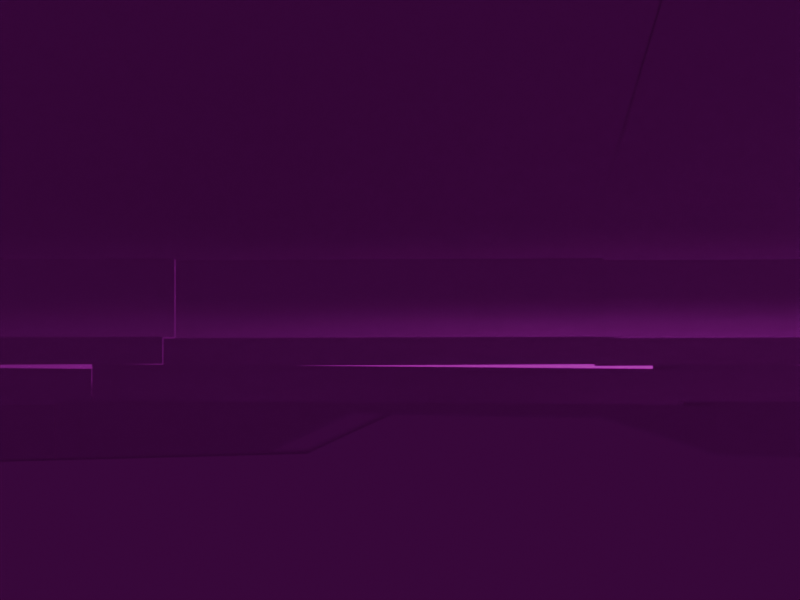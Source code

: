 # Source: stage.blend  (saved by Blender 5.0.118; exported with 4.5.12 LTS)
import bpy
from mathutils import Matrix  # noqa: F401  (used for matrix-valued properties, if any)

bpy.ops.wm.read_factory_settings(use_empty=True)
scene = bpy.context.scene
scene.name = 'Scene'

# ---- collections
col_meshes = bpy.data.collections.new('Meshes'); scene.collection.children.link(col_meshes)
col_viena_landscape = bpy.data.collections.new('Viena Landscape'); col_meshes.children.link(col_viena_landscape)
col_dutch_landscape = bpy.data.collections.new('Dutch Landscape'); col_meshes.children.link(col_dutch_landscape)
col_arrays = bpy.data.collections.new('Arrays'); scene.collection.children.link(col_arrays)

# ---- images (referenced by path relative to the original .blend; pixels are not part of the script)
import os
ASSET_DIR = os.environ.get("B2B_ASSET_DIR", "")  # directory of the original .blend (textures are referenced by path, not embedded)
HERE = os.path.dirname(os.path.abspath(__file__))  # packed textures are extracted next to this script under _unpacked/

def load_image(name, relpath, width, height, colorspace="sRGB"):
    """Load a texture the original file referenced (path relative to the .blend, or extracted next to this script)."""
    p = next((c for c in (os.path.join(HERE, relpath), os.path.join(ASSET_DIR, relpath)) if relpath and os.path.exists(c)), "")
    if p:
        img = bpy.data.images.load(p, check_existing=True)
        img.name = name
    else:  # same state as the original file: an image datablock whose file is absent (Cycles renders it pink)
        img = bpy.data.images.new(name, width, height)
        img.source = "FILE"
        img.filepath = "//" + (relpath or name)
    img.colorspace_settings.name = colorspace
    return img
img_stage_a001892_r1_22_9_png = load_image('stage_A001892-R1-22-9.png', 'stage_A001892-R1-22-9.png', 1024, 1024, 'sRGB')
img_good_png = load_image('good.png', 'good.png', 1024, 1024, 'sRGB')

# ---- materials (node trees are filled in below, after node groups)
mat_viena_landscape = bpy.data.materials.new('viena_landscape')
mat_viena_landscape.surface_render_method = 'BLENDED'
mat_viena_landscape.blend_method = 'BLEND'
mat_viena_landscape.use_transparency_overlap = False
mat_viena_landscape.show_transparent_back = False
mat_viena_landscape.use_backface_culling_lightprobe_volume = False
mat_viena_landscape.roughness = 1.0
mat_dutch_landscape = bpy.data.materials.new('dutch_landscape')

# ---- node groups
ng_geometry_nodes_001 = bpy.data.node_groups.new('Geometry Nodes.001', 'GeometryNodeTree')
_s = ng_geometry_nodes_001.interface.new_socket(name='Geometry', in_out='OUTPUT', socket_type='NodeSocketGeometry')
_s = ng_geometry_nodes_001.interface.new_socket(name='Geometry', in_out='INPUT', socket_type='NodeSocketGeometry')
_s = ng_geometry_nodes_001.interface.new_socket(name='Count', in_out='INPUT', socket_type='NodeSocketInt')
_s.default_value = 2
_s.min_value = 0
_s.description = 'The number of points to create'
_s = ng_geometry_nodes_001.interface.new_socket(name='Collection', in_out='INPUT', socket_type='NodeSocketCollection')
_s = ng_geometry_nodes_001.interface.new_socket(name='Offset', in_out='INPUT', socket_type='NodeSocketVector')
_s.subtype = 'TRANSLATION'
_s.default_value = (5.5, 0.0, 0.0)
_s.description = 'In offset mode, the distance between each socket on each axis. In end points mode, the position of the final vertex'
ng_geometry_nodes_001.is_modifier = True
_N = ng_geometry_nodes_001.nodes; _L = ng_geometry_nodes_001.links
n0 = _N.new('NodeGroupInput'); n0.name = 'Group Input'; n0.location = (-866, 90)
n1 = _N.new('NodeGroupOutput'); n1.name = 'Group Output'; n1.location = (200, 0)
n2 = _N.new('GeometryNodeInstanceOnPoints'); n2.name = 'Instance on Points'; n2.location = (-73, 143)
n3 = _N.new('GeometryNodeCollectionInfo'); n3.name = 'Collection Info'; n3.location = (-466, -25)
n4 = _N.new('GeometryNodeMeshLine'); n4.name = 'Mesh Line'; n4.location = (-584, 393)
n5 = _N.new('GeometryNodeMeshToPoints'); n5.name = 'Mesh to Points'; n5.location = (-332, 329)
_L.new(n3.outputs[0], n2.inputs[2])
_L.new(n0.outputs[2], n3.inputs[0])
_L.new(n4.outputs[0], n5.inputs[0])
_L.new(n5.outputs[0], n2.inputs[0])
_L.new(n2.outputs[0], n1.inputs[0])
_L.new(n0.outputs[1], n4.inputs[0])
_L.new(n0.outputs[3], n4.inputs[3])
n1.is_active_output = True

# ---- material node trees
mat_viena_landscape.use_nodes = True; mat_viena_landscape.node_tree.nodes.clear()
_N = mat_viena_landscape.node_tree.nodes; _L = mat_viena_landscape.node_tree.links
n0 = _N.new('ShaderNodeOutputMaterial'); n0.name = 'Material Output'; n0.location = (300, 300)
n1 = _N.new('ShaderNodeNormalMap'); n1.name = 'Normal Map'; n1.location = (-300, -300)
n1.label = 'Normal/Map'
n1.inputs[0].default_value = 0.0
n2 = _N.new('ShaderNodeBsdfDiffuse'); n2.name = 'Diffuse BSDF'; n2.location = (10, 300)
n2.inputs[1].default_value = 1.0
n3 = _N.new('ShaderNodeTexImage'); n3.name = 'Image Texture'; n3.location = (-280, 280)
n3.image = img_stage_a001892_r1_22_9_png
_L.new(n2.outputs[0], n0.inputs[0])
_L.new(n1.outputs[0], n2.inputs[2])
_L.new(n3.outputs[0], n2.inputs[0])
n0.is_active_output = True
mat_dutch_landscape.use_nodes = True; mat_dutch_landscape.node_tree.nodes.clear()
_N = mat_dutch_landscape.node_tree.nodes; _L = mat_dutch_landscape.node_tree.links
n0 = _N.new('ShaderNodeOutputMaterial'); n0.name = 'Material Output'; n0.location = (200, 100)
n1 = _N.new('ShaderNodeBsdfToon'); n1.name = 'Toon BSDF'; n1.location = (-200, 100)
n2 = _N.new('ShaderNodeTexImage'); n2.name = 'Image Texture'; n2.location = (-490, 80)
n2.image = img_good_png
_L.new(n1.outputs[0], n0.inputs[0])
_L.new(n2.outputs[0], n1.inputs[0])
n0.is_active_output = True

# ---- world
world_world = bpy.data.worlds.new('World'); scene.world = world_world
world_world.use_nodes = True; world_world.node_tree.nodes.clear()
_N = world_world.node_tree.nodes; _L = world_world.node_tree.links
n0 = _N.new('ShaderNodeOutputWorld'); n0.name = 'World Output'; n0.location = (300, 300)
n1 = _N.new('ShaderNodeBackground'); n1.name = 'Background'; n1.location = (10, 300)
n1.inputs[0].default_value = (0.05088, 0.05088, 0.05088, 1.0)
_L.new(n1.outputs[0], n0.inputs[0])
n0.is_active_output = True
world_world.color = (0.05088, 0.05088, 0.05088)
world_world.sun_shadow_jitter_overblur = 0.0

# ---- cameras
cam_camera = bpy.data.cameras.new('Camera')
cam_camera.passepartout_alpha = 1.0
cam_camera.clip_end = 100.0
cam_camera.lens = 38.6
cam_camera.ortho_scale = 7.314
cam_camera.lens_unit = 'FOV'

# ---- lights
light_light_001 = bpy.data.lights.new('Light.001', 'POINT')
light_light_001.energy = 1000.0
light_light_001.shadow_soft_size = 0.1

# ---- meshes
me_empty_001 = bpy.data.meshes.new('Empty.001')
me_empty_001.from_pydata([(-1.544, -1.689, 0.05134), (0.6769, -1.689, 0.05134), (-0.4335, -1.689, 0.05134), (1.787, -1.689, 0.05134), (-0.9887, -1.689, 0.05134), (1.232, -1.689, 0.05134), (0.1217, -1.689, 0.05134), (2.342, -1.689, 0.05134), (-2.099, -1.689, 0.05134), (1.787, -0.9788, 0.05134), (2.342, -0.8917, 0.05134), (-2.099, -0.8856, 0.05134), (-1.544, -0.8849, 0.05134), (0.1217, -1.073, 0.05134), (-0.9887, -0.8682, 0.05134), (0.6769, -1.13, 0.05134), (-0.4335, -1.002, 0.05134), (1.232, -1.198, 0.05134), (-0.2818, -1.038, 0.05134), (-1.726, -0.8904, 0.05134), (0.4509, -1.102, 0.05134), (1.677, -0.9961, 0.05134)], [], [(2, 6, 13, 18, 16), (0, 4, 14, 12), (4, 2, 16, 14), (8, 0, 12, 19, 11), (3, 7, 10, 9), (1, 5, 17, 15), (5, 3, 9, 21, 17), (6, 1, 15, 20, 13)])
me_empty_001.polygons.foreach_set('use_smooth', [True] * 8)
_uv = me_empty_001.uv_layers.new(name='UVMap')
_uv.uv.foreach_set('vector', [0.375, 0.0, 0.5, 0.0, 0.5, 0.1834, 0.4092, 0.1938, 0.375, 0.2047, 0.125, 0.0, 0.25, 0.0, 0.25, 0.2445, 0.125, 0.2396, 0.25, 0.0, 0.375, 0.0, 0.375, 0.2047, 0.25, 0.2445, 0.0, 0.0, 0.125, 0.0, 0.125, 0.2396, 0.08401, 0.2379, 0.0, 0.2393, 0.875, 0.0, 1.0, 0.0, 1.0, 0.2375, 0.875, 0.2116, 0.625, 0.0, 0.75, 0.0, 0.75, 0.1461, 0.625, 0.1666, 0.75, 0.0, 0.875, 0.0, 0.875, 0.2116, 0.8501, 0.2064, 0.75, 0.1461, 0.5, 0.0, 0.625, 0.0, 0.625, 0.1666, 0.5741, 0.1749, 0.5, 0.1834])
me_empty_001.materials.append(mat_viena_landscape)
me_empty_001.update()
me_empty_001.normals_split_custom_set([tuple(v) for v in zip(*[iter([9.789e-10, -7.533e-08, 1.0, 9.789e-10, -7.429e-08, 1.0, 1.033e-09, -7.427e-08, 1.0, 1.958e-09, -7.405e-08, 1.0, 8.317e-10, -7.553e-08, 1.0, -4.544e-10, -7.506e-08, 1.0, -2.582e-09, -7.615e-08, 1.0, -2.767e-09, -7.612e-08, 1.0, -5.446e-10, -7.507e-08, 1.0, -2.582e-09, -7.615e-08, 1.0, 9.789e-10, -7.533e-08, 1.0, 8.317e-10, -7.553e-08, 1.0, -2.767e-09, -7.612e-08, 1.0, 4.255e-09, -7.444e-08, 1.0, -4.544e-10, -7.506e-08, 1.0, -5.446e-10, -7.507e-08, 1.0, 4.255e-09, -7.444e-08, 1.0, 4.255e-09, -7.444e-08, 1.0, -3.501e-10, -7.473e-08, 1.0, -8.905e-09, -7.416e-08, 1.0, -8.905e-09, -7.416e-08, 1.0, -1.197e-09, -7.468e-08, 1.0, 0.0, -7.454e-08, 1.0, 4.103e-09, -7.493e-08, 1.0, 4.44e-09, -7.496e-08, 1.0, 0.0, -7.454e-08, 1.0, 4.103e-09, -7.493e-08, 1.0, -3.501e-10, -7.473e-08, 1.0, -1.197e-09, -7.468e-08, 1.0, 8.205e-09, -7.531e-08, 1.0, 4.44e-09, -7.496e-08, 1.0, 9.789e-10, -7.429e-08, 1.0, 0.0, -7.454e-08, 1.0, 0.0, -7.454e-08, 1.0, 0.0, -7.452e-08, 1.0, 1.033e-09, -7.427e-08, 1.0])] * 3)])
me_empty_005 = bpy.data.meshes.new('Empty.005')
me_empty_005.from_pydata([(-2.099, -2.028, -4.755), (2.342, -2.028, -4.755), (2.342, 4.241, -6.873), (-2.099, 4.241, -6.873), (0.1217, -2.028, -4.755), (2.342, 1.106, -5.814), (0.1217, 4.241, -6.873), (-2.099, 1.106, -5.814), (0.1217, 1.106, -5.814), (1.232, -2.028, -4.755), (2.342, 2.673, -6.343), (1.232, 4.241, -6.873), (-2.099, 2.673, -6.343), (-0.9887, -2.028, -4.755), (2.342, -0.4611, -5.285), (-0.9887, 4.241, -6.873), (-2.099, -0.4611, -5.285), (0.1217, 2.673, -6.343), (0.1217, -0.4611, -5.285), (-0.9887, 1.106, -5.814), (1.232, 1.106, -5.814), (1.232, -0.4611, -5.285), (-0.9887, -0.4611, -5.285), (-0.9887, 2.673, -6.343), (1.232, 2.673, -6.343), (1.787, -2.028, -4.755), (2.342, 3.457, -6.608), (1.787, 4.241, -6.873), (-2.099, 3.457, -6.608), (-0.4335, -2.028, -4.755), (2.342, 0.3225, -5.549), (-0.4335, 4.241, -6.873), (-2.099, 0.3225, -5.549), (0.1217, 3.457, -6.608), (0.1217, 0.3225, -5.549), (-1.544, 1.106, -5.814), (0.6769, 1.106, -5.814), (0.6769, -2.028, -4.755), (2.342, 1.89, -6.079), (0.6769, 4.241, -6.873), (-2.099, 1.89, -6.079), (-1.544, -2.028, -4.755), (2.342, -1.245, -5.02), (-1.544, 4.241, -6.873), (-2.099, -1.245, -5.02), (0.1217, 1.89, -6.079), (0.1217, -1.245, -5.02), (-0.4335, 1.106, -5.814), (1.787, 1.106, -5.814), (1.232, 0.3225, -5.549), (1.232, -1.245, -5.02), (0.6769, -0.4611, -5.285), (1.787, -0.4611, -5.285), (-0.9887, 0.3225, -5.549), (-0.9887, -1.245, -5.02), (-1.544, -0.4611, -5.285), (-0.4335, -0.4611, -5.285), (-0.9887, 3.457, -6.608), (-0.9887, 1.89, -6.079), (-1.544, 2.673, -6.343), (-0.4335, 2.673, -6.343), (1.232, 3.457, -6.608), (1.232, 1.89, -6.079), (0.6769, 2.673, -6.343), (1.787, 2.673, -6.343), (1.787, 1.89, -6.079), (0.6769, 1.89, -6.079), (0.6769, 3.457, -6.608), (-0.4335, 1.89, -6.079), (-1.544, 1.89, -6.079), (-1.544, 3.457, -6.608), (-0.4335, -1.245, -5.02), (-1.544, -1.245, -5.02), (-1.544, 0.3225, -5.549), (1.787, -1.245, -5.02), (0.6769, -1.245, -5.02), (0.6769, 0.3225, -5.549), (1.787, 0.3225, -5.549), (-0.4335, 0.3225, -5.549), (-0.4335, 3.457, -6.608), (1.787, 3.457, -6.608)], [], [(80, 26, 2, 27), (79, 33, 6, 31), (78, 34, 8, 47), (77, 30, 5, 48), (76, 49, 20, 36), (75, 50, 21, 51), (74, 42, 14, 52), (73, 53, 19, 35), (72, 54, 22, 55), (71, 46, 18, 56), (70, 57, 15, 43), (69, 58, 23, 59), (68, 45, 17, 60), (67, 61, 11, 39), (66, 62, 24, 63), (65, 38, 10, 64), (62, 65, 64, 24), (20, 48, 65, 62), (48, 5, 38, 65), (45, 66, 63, 17), (8, 36, 66, 45), (36, 20, 62, 66), (33, 67, 39, 6), (17, 63, 67, 33), (63, 24, 61, 67), (58, 68, 60, 23), (19, 47, 68, 58), (47, 8, 45, 68), (40, 69, 59, 12), (7, 35, 69, 40), (35, 19, 58, 69), (28, 70, 43, 3), (12, 59, 70, 28), (59, 23, 57, 70), (54, 71, 56, 22), (13, 29, 71, 54), (29, 4, 46, 71), (44, 72, 55, 16), (0, 41, 72, 44), (41, 13, 54, 72), (32, 73, 35, 7), (16, 55, 73, 32), (55, 22, 53, 73), (50, 74, 52, 21), (9, 25, 74, 50), (25, 1, 42, 74), (46, 75, 51, 18), (4, 37, 75, 46), (37, 9, 50, 75), (34, 76, 36, 8), (18, 51, 76, 34), (51, 21, 49, 76), (49, 77, 48, 20), (21, 52, 77, 49), (52, 14, 30, 77), (53, 78, 47, 19), (22, 56, 78, 53), (56, 18, 34, 78), (57, 79, 31, 15), (23, 60, 79, 57), (60, 17, 33, 79), (61, 80, 27, 11), (24, 64, 80, 61), (64, 10, 26, 80)])
me_empty_005.polygons.foreach_set('use_smooth', [True] * 64)
_uv = me_empty_005.uv_layers.new(name='UVMap')
_uv.uv.foreach_set('vector', [0.6547, 0.9166, 0.7058, 0.9166, 0.7011, 1.0, 0.6512, 1.0, 0.4506, 0.9166, 0.5016, 0.9166, 0.5017, 1.0, 0.4518, 1.0, 0.4452, 0.5398, 0.5015, 0.5398, 0.5015, 0.6412, 0.4466, 0.6412, 0.6705, 0.5398, 0.7268, 0.5398, 0.7212, 0.6412, 0.6663, 0.6412, 0.5578, 0.5398, 0.6142, 0.5398, 0.6114, 0.6412, 0.5564, 0.6412, 0.5609, 0.3205, 0.6203, 0.3205, 0.6171, 0.4331, 0.5593, 0.4331, 0.6797, 0.3205, 0.7391, 0.3205, 0.7328, 0.4331, 0.675, 0.4331, 0.3325, 0.5398, 0.3889, 0.5398, 0.3917, 0.6412, 0.3368, 0.6412, 0.3232, 0.3205, 0.3826, 0.3205, 0.3858, 0.4331, 0.328, 0.4331, 0.442, 0.3205, 0.5014, 0.3205, 0.5015, 0.4331, 0.4436, 0.4331, 0.3485, 0.9166, 0.3996, 0.9166, 0.4019, 1.0, 0.3521, 1.0, 0.3409, 0.7375, 0.3945, 0.7375, 0.3971, 0.8292, 0.3448, 0.8292, 0.448, 0.7375, 0.5016, 0.7375, 0.5016, 0.8292, 0.4493, 0.8292, 0.5527, 0.9166, 0.6037, 0.9166, 0.6014, 1.0, 0.5515, 1.0, 0.5551, 0.7375, 0.6087, 0.7375, 0.6061, 0.8292, 0.5539, 0.8292, 0.6622, 0.7375, 0.7158, 0.7375, 0.7106, 0.8292, 0.6584, 0.8292, 0.6087, 0.7375, 0.6622, 0.7375, 0.6584, 0.8292, 0.6061, 0.8292, 0.6114, 0.6412, 0.6663, 0.6412, 0.6622, 0.7375, 0.6087, 0.7375, 0.6663, 0.6412, 0.7212, 0.6412, 0.7158, 0.7375, 0.6622, 0.7375, 0.5016, 0.7375, 0.5551, 0.7375, 0.5539, 0.8292, 0.5016, 0.8292, 0.5015, 0.6412, 0.5564, 0.6412, 0.5551, 0.7375, 0.5016, 0.7375, 0.5564, 0.6412, 0.6114, 0.6412, 0.6087, 0.7375, 0.5551, 0.7375, 0.5016, 0.9166, 0.5527, 0.9166, 0.5515, 1.0, 0.5017, 1.0, 0.5016, 0.8292, 0.5539, 0.8292, 0.5527, 0.9166, 0.5016, 0.9166, 0.5539, 0.8292, 0.6061, 0.8292, 0.6037, 0.9166, 0.5527, 0.9166, 0.3945, 0.7375, 0.448, 0.7375, 0.4493, 0.8292, 0.3971, 0.8292, 0.3917, 0.6412, 0.4466, 0.6412, 0.448, 0.7375, 0.3945, 0.7375, 0.4466, 0.6412, 0.5015, 0.6412, 0.5016, 0.7375, 0.448, 0.7375, 0.2874, 0.7375, 0.3409, 0.7375, 0.3448, 0.8292, 0.2926, 0.8292, 0.2819, 0.6412, 0.3368, 0.6412, 0.3409, 0.7375, 0.2874, 0.7375, 0.3368, 0.6412, 0.3917, 0.6412, 0.3945, 0.7375, 0.3409, 0.7375, 0.2975, 0.9166, 0.3485, 0.9166, 0.3521, 1.0, 0.3022, 1.0, 0.2926, 0.8292, 0.3448, 0.8292, 0.3485, 0.9166, 0.2975, 0.9166, 0.3448, 0.8292, 0.3971, 0.8292, 0.3996, 0.9166, 0.3485, 0.9166, 0.3826, 0.3205, 0.442, 0.3205, 0.4436, 0.4331, 0.3858, 0.4331, 0.3792, 0.2015, 0.4403, 0.2015, 0.442, 0.3205, 0.3826, 0.3205, 0.4403, 0.2015, 0.5014, 0.2015, 0.5014, 0.3205, 0.442, 0.3205, 0.2638, 0.3205, 0.3232, 0.3205, 0.328, 0.4331, 0.2702, 0.4331, 0.2571, 0.2015, 0.3181, 0.2015, 0.3232, 0.3205, 0.2638, 0.3205, 0.3181, 0.2015, 0.3792, 0.2015, 0.3826, 0.3205, 0.3232, 0.3205, 0.2762, 0.5398, 0.3325, 0.5398, 0.3368, 0.6412, 0.2819, 0.6412, 0.2702, 0.4331, 0.328, 0.4331, 0.3325, 0.5398, 0.2762, 0.5398, 0.328, 0.4331, 0.3858, 0.4331, 0.3889, 0.5398, 0.3325, 0.5398, 0.6203, 0.3205, 0.6797, 0.3205, 0.675, 0.4331, 0.6171, 0.4331, 0.6236, 0.2015, 0.6847, 0.2015, 0.6797, 0.3205, 0.6203, 0.3205, 0.6847, 0.2015, 0.7458, 0.2015, 0.7391, 0.3205, 0.6797, 0.3205, 0.5014, 0.3205, 0.5609, 0.3205, 0.5593, 0.4331, 0.5015, 0.4331, 0.5014, 0.2015, 0.5625, 0.2015, 0.5609, 0.3205, 0.5014, 0.3205, 0.5625, 0.2015, 0.6236, 0.2015, 0.6203, 0.3205, 0.5609, 0.3205, 0.5015, 0.5398, 0.5578, 0.5398, 0.5564, 0.6412, 0.5015, 0.6412, 0.5015, 0.4331, 0.5593, 0.4331, 0.5578, 0.5398, 0.5015, 0.5398, 0.5593, 0.4331, 0.6171, 0.4331, 0.6142, 0.5398, 0.5578, 0.5398, 0.6142, 0.5398, 0.6705, 0.5398, 0.6663, 0.6412, 0.6114, 0.6412, 0.6171, 0.4331, 0.675, 0.4331, 0.6705, 0.5398, 0.6142, 0.5398, 0.675, 0.4331, 0.7328, 0.4331, 0.7268, 0.5398, 0.6705, 0.5398, 0.3889, 0.5398, 0.4452, 0.5398, 0.4466, 0.6412, 0.3917, 0.6412, 0.3858, 0.4331, 0.4436, 0.4331, 0.4452, 0.5398, 0.3889, 0.5398, 0.4436, 0.4331, 0.5015, 0.4331, 0.5015, 0.5398, 0.4452, 0.5398, 0.3996, 0.9166, 0.4506, 0.9166, 0.4518, 1.0, 0.4019, 1.0, 0.3971, 0.8292, 0.4493, 0.8292, 0.4506, 0.9166, 0.3996, 0.9166, 0.4493, 0.8292, 0.5016, 0.8292, 0.5016, 0.9166, 0.4506, 0.9166, 0.6037, 0.9166, 0.6547, 0.9166, 0.6512, 1.0, 0.6014, 1.0, 0.6061, 0.8292, 0.6584, 0.8292, 0.6547, 0.9166, 0.6037, 0.9166, 0.6584, 0.8292, 0.7106, 0.8292, 0.7058, 0.9166, 0.6547, 0.9166])
me_empty_005.materials.append(mat_viena_landscape)
me_empty_005.update()
me_empty_005.normals_split_custom_set([tuple(v) for v in zip(*[iter([0.0, 0.32, 0.9474, 0.0, 0.32, 0.9474, 0.0, 0.32, 0.9474, 0.0, 0.32, 0.9474, 0.0, 0.32, 0.9474, 0.0, 0.32, 0.9474, 0.0, 0.32, 0.9474, 0.0, 0.32, 0.9474, 0.0, 0.32, 0.9474, 0.0, 0.32, 0.9474, 0.0, 0.32, 0.9474, 0.0, 0.32, 0.9474, 0.0, 0.32, 0.9474, 0.0, 0.32, 0.9474, 0.0, 0.32, 0.9474, 0.0, 0.32, 0.9474, 0.0, 0.32, 0.9474, 0.0, 0.32, 0.9474, 0.0, 0.32, 0.9474, 0.0, 0.32, 0.9474, 0.0, 0.32, 0.9474, 0.0, 0.32, 0.9474, 0.0, 0.32, 0.9474, 0.0, 0.32, 0.9474, 0.0, 0.32, 0.9474, 0.0, 0.32, 0.9474, 0.0, 0.32, 0.9474, 0.0, 0.32, 0.9474, 0.0, 0.32, 0.9474, 0.0, 0.32, 0.9474, 0.0, 0.32, 0.9474, 0.0, 0.32, 0.9474, 0.0, 0.32, 0.9474, 0.0, 0.32, 0.9474, 0.0, 0.32, 0.9474, 0.0, 0.32, 0.9474, 0.0, 0.32, 0.9474, 0.0, 0.32, 0.9474, 0.0, 0.32, 0.9474, 0.0, 0.32, 0.9474, 0.0, 0.32, 0.9474, 0.0, 0.32, 0.9474, 0.0, 0.32, 0.9474, 0.0, 0.32, 0.9474, 0.0, 0.32, 0.9474, 0.0, 0.32, 0.9474, 0.0, 0.32, 0.9474, 0.0, 0.32, 0.9474, 0.0, 0.32, 0.9474, 0.0, 0.32, 0.9474, 0.0, 0.32, 0.9474, 0.0, 0.32, 0.9474, 0.0, 0.32, 0.9474, 0.0, 0.32, 0.9474, 0.0, 0.32, 0.9474, 0.0, 0.32, 0.9474, 0.0, 0.32, 0.9474, 0.0, 0.32, 0.9474, 0.0, 0.32, 0.9474, 0.0, 0.32, 0.9474, 0.0, 0.32, 0.9474, 0.0, 0.32, 0.9474, 0.0, 0.32, 0.9474, 0.0, 0.32, 0.9474, 0.0, 0.32, 0.9474, 0.0, 0.32, 0.9474, 0.0, 0.32, 0.9474, 0.0, 0.32, 0.9474, 0.0, 0.32, 0.9474, 0.0, 0.32, 0.9474, 0.0, 0.32, 0.9474, 0.0, 0.32, 0.9474, 0.0, 0.32, 0.9474, 0.0, 0.32, 0.9474, 0.0, 0.32, 0.9474, 0.0, 0.32, 0.9474, 0.0, 0.32, 0.9474, 0.0, 0.32, 0.9474, 0.0, 0.32, 0.9474, 0.0, 0.32, 0.9474, 0.0, 0.32, 0.9474, 0.0, 0.32, 0.9474, 0.0, 0.32, 0.9474, 0.0, 0.32, 0.9474, 0.0, 0.32, 0.9474, 0.0, 0.32, 0.9474, 0.0, 0.32, 0.9474, 0.0, 0.32, 0.9474, 0.0, 0.32, 0.9474, 0.0, 0.32, 0.9474, 0.0, 0.32, 0.9474, 0.0, 0.32, 0.9474, 0.0, 0.32, 0.9474, 0.0, 0.32, 0.9474, 0.0, 0.32, 0.9474, 0.0, 0.32, 0.9474, 0.0, 0.32, 0.9474, 0.0, 0.32, 0.9474, 0.0, 0.32, 0.9474, 0.0, 0.32, 0.9474, 0.0, 0.32, 0.9474, 0.0, 0.32, 0.9474, 0.0, 0.32, 0.9474, 0.0, 0.32, 0.9474, 0.0, 0.32, 0.9474, 0.0, 0.32, 0.9474, 0.0, 0.32, 0.9474, 0.0, 0.32, 0.9474, 0.0, 0.32, 0.9474, 0.0, 0.32, 0.9474, 0.0, 0.32, 0.9474, 0.0, 0.32, 0.9474, 0.0, 0.32, 0.9474, 0.0, 0.32, 0.9474, 0.0, 0.32, 0.9474, 0.0, 0.32, 0.9474, 0.0, 0.32, 0.9474, 0.0, 0.32, 0.9474, 0.0, 0.32, 0.9474, 0.0, 0.32, 0.9474, 0.0, 0.32, 0.9474, 0.0, 0.32, 0.9474, 0.0, 0.32, 0.9474, 0.0, 0.32, 0.9474, 0.0, 0.32, 0.9474, 0.0, 0.32, 0.9474, 0.0, 0.32, 0.9474, 0.0, 0.32, 0.9474, 0.0, 0.32, 0.9474, 0.0, 0.32, 0.9474, 0.0, 0.32, 0.9474, 0.0, 0.32, 0.9474, 0.0, 0.32, 0.9474, 0.0, 0.32, 0.9474, 0.0, 0.32, 0.9474, 0.0, 0.32, 0.9474, 0.0, 0.32, 0.9474, 0.0, 0.32, 0.9474, 0.0, 0.32, 0.9474, 0.0, 0.32, 0.9474, 0.0, 0.32, 0.9474, 0.0, 0.32, 0.9474, 0.0, 0.32, 0.9474, 0.0, 0.32, 0.9474, 0.0, 0.32, 0.9474, 0.0, 0.32, 0.9474, 0.0, 0.32, 0.9474, 0.0, 0.32, 0.9474, 0.0, 0.32, 0.9474, 0.0, 0.32, 0.9474, 0.0, 0.32, 0.9474, 0.0, 0.32, 0.9474, 0.0, 0.32, 0.9474, 0.0, 0.32, 0.9474, 0.0, 0.32, 0.9474, 0.0, 0.32, 0.9474, 0.0, 0.32, 0.9474, 0.0, 0.32, 0.9474, 0.0, 0.32, 0.9474, 0.0, 0.32, 0.9474, 0.0, 0.32, 0.9474, 0.0, 0.32, 0.9474, 0.0, 0.32, 0.9474, 0.0, 0.32, 0.9474, 0.0, 0.32, 0.9474, 0.0, 0.32, 0.9474, 0.0, 0.32, 0.9474, 0.0, 0.32, 0.9474, 0.0, 0.32, 0.9474, 0.0, 0.32, 0.9474, 0.0, 0.32, 0.9474, 0.0, 0.32, 0.9474, 0.0, 0.32, 0.9474, 0.0, 0.32, 0.9474, 0.0, 0.32, 0.9474, 0.0, 0.32, 0.9474, 0.0, 0.32, 0.9474, 0.0, 0.32, 0.9474, 0.0, 0.32, 0.9474, 0.0, 0.32, 0.9474, 0.0, 0.32, 0.9474, 0.0, 0.32, 0.9474, 0.0, 0.32, 0.9474, 0.0, 0.32, 0.9474, 0.0, 0.32, 0.9474, 0.0, 0.32, 0.9474, 0.0, 0.32, 0.9474, 0.0, 0.32, 0.9474, 0.0, 0.32, 0.9474, 0.0, 0.32, 0.9474, 0.0, 0.32, 0.9474, 0.0, 0.32, 0.9474, 0.0, 0.32, 0.9474, 0.0, 0.32, 0.9474, 0.0, 0.32, 0.9474, 0.0, 0.32, 0.9474, 0.0, 0.32, 0.9474, 0.0, 0.32, 0.9474, 0.0, 0.32, 0.9474, 0.0, 0.32, 0.9474, 0.0, 0.32, 0.9474, 0.0, 0.32, 0.9474, 0.0, 0.32, 0.9474, 0.0, 0.32, 0.9474, 0.0, 0.32, 0.9474, 0.0, 0.32, 0.9474, 0.0, 0.32, 0.9474, 0.0, 0.32, 0.9474, 0.0, 0.32, 0.9474, 0.0, 0.32, 0.9474, 0.0, 0.32, 0.9474, 0.0, 0.32, 0.9474, 0.0, 0.32, 0.9474, 0.0, 0.32, 0.9474, 0.0, 0.32, 0.9474, 0.0, 0.32, 0.9474, 0.0, 0.32, 0.9474, 0.0, 0.32, 0.9474, 0.0, 0.32, 0.9474, 0.0, 0.32, 0.9474, 0.0, 0.32, 0.9474, 0.0, 0.32, 0.9474, 0.0, 0.32, 0.9474, 0.0, 0.32, 0.9474, 0.0, 0.32, 0.9474, 0.0, 0.32, 0.9474, 0.0, 0.32, 0.9474, 0.0, 0.32, 0.9474, 0.0, 0.32, 0.9474, 0.0, 0.32, 0.9474, 0.0, 0.32, 0.9474, 0.0, 0.32, 0.9474, 0.0, 0.32, 0.9474, 0.0, 0.32, 0.9474, 0.0, 0.32, 0.9474, 0.0, 0.32, 0.9474, 0.0, 0.32, 0.9474, 0.0, 0.32, 0.9474, 0.0, 0.32, 0.9474, 0.0, 0.32, 0.9474, 0.0, 0.32, 0.9474, 0.0, 0.32, 0.9474, 0.0, 0.32, 0.9474, 0.0, 0.32, 0.9474, 0.0, 0.32, 0.9474, 0.0, 0.32, 0.9474, 0.0, 0.32, 0.9474, 0.0, 0.32, 0.9474, 0.0, 0.32, 0.9474, 0.0, 0.32, 0.9474, 0.0, 0.32, 0.9474, 0.0, 0.32, 0.9474, 0.0, 0.32, 0.9474, 0.0, 0.32, 0.9474, 0.0, 0.32, 0.9474, 0.0, 0.32, 0.9474])] * 3)])
me_empty_006 = bpy.data.meshes.new('Empty.006')
me_empty_006.from_pydata([(-2.099, -0.9141, -3.657), (2.342, -0.9141, -3.657), (0.1217, -0.9141, -3.657), (-2.099, -1.484, -2.643), (2.342, -1.484, -2.643), (0.1217, -1.484, -2.643), (1.232, -0.9141, -3.657), (-2.099, -1.199, -3.15), (-0.9887, -0.9141, -3.657), (2.342, -1.199, -3.15), (0.1217, -1.199, -3.15), (-0.9887, -1.484, -2.643), (1.232, -1.484, -2.643), (-0.9887, -1.199, -3.15), (1.232, -1.199, -3.15), (1.787, -0.9141, -3.657), (-2.099, -1.057, -3.403), (-0.4335, -0.9141, -3.657), (2.342, -1.342, -2.896), (0.1217, -1.057, -3.403), (-1.544, -1.484, -2.643), (0.6769, -1.484, -2.643), (0.6769, -0.9141, -3.657), (-2.099, -1.342, -2.896), (-1.544, -0.9141, -3.657), (2.342, -1.057, -3.403), (0.1217, -1.342, -2.896), (-0.4335, -1.484, -2.643), (1.787, -1.484, -2.643), (-0.9887, -1.057, -3.403), (-0.9887, -1.342, -2.896), (-1.544, -1.199, -3.15), (-0.4335, -1.199, -3.15), (1.232, -1.057, -3.403), (1.232, -1.342, -2.896), (0.6769, -1.199, -3.15), (1.787, -1.199, -3.15), (1.787, -1.342, -2.896), (0.6769, -1.342, -2.896), (0.6769, -1.057, -3.403), (-0.4335, -1.342, -2.896), (-1.544, -1.342, -2.896), (-1.544, -1.057, -3.403), (-0.4335, -1.057, -3.403), (1.787, -1.057, -3.403)], [], [(44, 25, 1, 15), (43, 19, 2, 17), (42, 29, 8, 24), (41, 30, 13, 31), (40, 26, 10, 32), (39, 33, 6, 22), (38, 34, 14, 35), (37, 18, 9, 36), (34, 37, 36, 14), (12, 28, 37, 34), (28, 4, 18, 37), (26, 38, 35, 10), (5, 21, 38, 26), (21, 12, 34, 38), (19, 39, 22, 2), (10, 35, 39, 19), (35, 14, 33, 39), (30, 40, 32, 13), (11, 27, 40, 30), (27, 5, 26, 40), (23, 41, 31, 7), (3, 20, 41, 23), (20, 11, 30, 41), (16, 42, 24, 0), (7, 31, 42, 16), (31, 13, 29, 42), (29, 43, 17, 8), (13, 32, 43, 29), (32, 10, 19, 43), (33, 44, 15, 6), (14, 36, 44, 33), (36, 9, 25, 44)])
me_empty_006.polygons.foreach_set('use_smooth', [True] * 32)
_uv = me_empty_006.uv_layers.new(name='UVMap')
_uv.uv.foreach_set('vector', [0.697, 0.3238, 0.7622, 0.3238, 0.7459, 0.3463, 0.6848, 0.3463, 0.4361, 0.3238, 0.5013, 0.3238, 0.5014, 0.3463, 0.4403, 0.3463, 0.3056, 0.3238, 0.3709, 0.3238, 0.3792, 0.3463, 0.318, 0.3463, 0.275, 0.268, 0.3504, 0.268, 0.3613, 0.2979, 0.2914, 0.2979, 0.4257, 0.268, 0.5011, 0.268, 0.5012, 0.2979, 0.4313, 0.2979, 0.5665, 0.3238, 0.6318, 0.3238, 0.6237, 0.3463, 0.5625, 0.3463, 0.5765, 0.268, 0.6518, 0.268, 0.6411, 0.2979, 0.5711, 0.2979, 0.7272, 0.268, 0.8025, 0.268, 0.7809, 0.2979, 0.711, 0.2979, 0.6518, 0.268, 0.7272, 0.268, 0.711, 0.2979, 0.6411, 0.2979, 0.6644, 0.2332, 0.7461, 0.2332, 0.7272, 0.268, 0.6518, 0.268, 0.7461, 0.2332, 0.8278, 0.2332, 0.8025, 0.268, 0.7272, 0.268, 0.5011, 0.268, 0.5765, 0.268, 0.5711, 0.2979, 0.5012, 0.2979, 0.501, 0.2332, 0.5827, 0.2332, 0.5765, 0.268, 0.5011, 0.268, 0.5827, 0.2332, 0.6644, 0.2332, 0.6518, 0.268, 0.5765, 0.268, 0.5013, 0.3238, 0.5665, 0.3238, 0.5625, 0.3463, 0.5014, 0.3463, 0.5012, 0.2979, 0.5711, 0.2979, 0.5665, 0.3238, 0.5013, 0.3238, 0.5711, 0.2979, 0.6411, 0.2979, 0.6318, 0.3238, 0.5665, 0.3238, 0.3504, 0.268, 0.4257, 0.268, 0.4313, 0.2979, 0.3613, 0.2979, 0.3375, 0.2332, 0.4192, 0.2332, 0.4257, 0.268, 0.3504, 0.268, 0.4192, 0.2332, 0.501, 0.2332, 0.5011, 0.268, 0.4257, 0.268, 0.1996, 0.268, 0.275, 0.268, 0.2914, 0.2979, 0.2215, 0.2979, 0.1741, 0.2332, 0.2558, 0.2332, 0.275, 0.268, 0.1996, 0.268, 0.2558, 0.2332, 0.3375, 0.2332, 0.3504, 0.268, 0.275, 0.268, 0.2404, 0.3238, 0.3056, 0.3238, 0.318, 0.3463, 0.2569, 0.3463, 0.2215, 0.2979, 0.2914, 0.2979, 0.3056, 0.3238, 0.2404, 0.3238, 0.2914, 0.2979, 0.3613, 0.2979, 0.3709, 0.3238, 0.3056, 0.3238, 0.3709, 0.3238, 0.4361, 0.3238, 0.4403, 0.3463, 0.3792, 0.3463, 0.3613, 0.2979, 0.4313, 0.2979, 0.4361, 0.3238, 0.3709, 0.3238, 0.4313, 0.2979, 0.5012, 0.2979, 0.5013, 0.3238, 0.4361, 0.3238, 0.6318, 0.3238, 0.697, 0.3238, 0.6848, 0.3463, 0.6237, 0.3463, 0.6411, 0.2979, 0.711, 0.2979, 0.697, 0.3238, 0.6318, 0.3238, 0.711, 0.2979, 0.7809, 0.2979, 0.7622, 0.3238, 0.697, 0.3238])
me_empty_006.materials.append(mat_viena_landscape)
me_empty_006.update()
me_empty_006.normals_split_custom_set([tuple(v) for v in zip(*[iter([0.0, 0.8717, 0.49, 0.0, 0.8717, 0.49, 0.0, 0.8717, 0.49, 0.0, 0.8717, 0.49, 0.0, 0.8717, 0.49, 0.0, 0.8717, 0.49, 0.0, 0.8717, 0.49, 0.0, 0.8717, 0.49, 0.0, 0.8717, 0.49, 0.0, 0.8717, 0.49, 0.0, 0.8717, 0.49, 0.0, 0.8717, 0.49, 0.0, 0.8717, 0.49, 0.0, 0.8717, 0.49, 0.0, 0.8717, 0.49, 0.0, 0.8717, 0.49, 0.0, 0.8717, 0.49, 0.0, 0.8717, 0.49, 0.0, 0.8717, 0.49, 0.0, 0.8717, 0.49, 0.0, 0.8717, 0.49, 0.0, 0.8717, 0.49, 0.0, 0.8717, 0.49, 0.0, 0.8717, 0.49, 0.0, 0.8717, 0.49, 0.0, 0.8717, 0.49, 0.0, 0.8717, 0.49, 0.0, 0.8717, 0.49, 0.0, 0.8717, 0.49, 0.0, 0.8717, 0.49, 0.0, 0.8717, 0.49, 0.0, 0.8717, 0.49, 0.0, 0.8717, 0.49, 0.0, 0.8717, 0.49, 0.0, 0.8717, 0.49, 0.0, 0.8717, 0.49, 0.0, 0.8717, 0.49, 0.0, 0.8717, 0.49, 0.0, 0.8717, 0.49, 0.0, 0.8717, 0.49, 0.0, 0.8717, 0.49, 0.0, 0.8717, 0.49, 0.0, 0.8717, 0.49, 0.0, 0.8717, 0.49, 0.0, 0.8717, 0.49, 0.0, 0.8717, 0.49, 0.0, 0.8717, 0.49, 0.0, 0.8717, 0.49, 0.0, 0.8717, 0.49, 0.0, 0.8717, 0.49, 0.0, 0.8717, 0.49, 0.0, 0.8717, 0.49, 0.0, 0.8717, 0.49, 0.0, 0.8717, 0.49, 0.0, 0.8717, 0.49, 0.0, 0.8717, 0.49, 0.0, 0.8717, 0.49, 0.0, 0.8717, 0.49, 0.0, 0.8717, 0.49, 0.0, 0.8717, 0.49, 0.0, 0.8717, 0.49, 0.0, 0.8717, 0.49, 0.0, 0.8717, 0.49, 0.0, 0.8717, 0.49, 0.0, 0.8717, 0.49, 0.0, 0.8717, 0.49, 0.0, 0.8717, 0.49, 0.0, 0.8717, 0.49, 0.0, 0.8717, 0.49, 0.0, 0.8717, 0.49, 0.0, 0.8717, 0.49, 0.0, 0.8717, 0.49, 0.0, 0.8717, 0.49, 0.0, 0.8717, 0.49, 0.0, 0.8717, 0.49, 0.0, 0.8717, 0.49, 0.0, 0.8717, 0.49, 0.0, 0.8717, 0.49, 0.0, 0.8717, 0.49, 0.0, 0.8717, 0.49, 0.0, 0.8717, 0.49, 0.0, 0.8717, 0.49, 0.0, 0.8717, 0.49, 0.0, 0.8717, 0.49, 0.0, 0.8717, 0.49, 0.0, 0.8717, 0.49, 0.0, 0.8717, 0.49, 0.0, 0.8717, 0.49, 0.0, 0.8717, 0.49, 0.0, 0.8717, 0.49, 0.0, 0.8717, 0.49, 0.0, 0.8717, 0.49, 0.0, 0.8717, 0.49, 0.0, 0.8717, 0.49, 0.0, 0.8717, 0.49, 0.0, 0.8717, 0.49, 0.0, 0.8717, 0.49, 0.0, 0.8717, 0.49, 0.0, 0.8717, 0.49, 0.0, 0.8717, 0.49, 0.0, 0.8717, 0.49, 0.0, 0.8717, 0.49, 0.0, 0.8717, 0.49, 0.0, 0.8717, 0.49, 0.0, 0.8717, 0.49, 0.0, 0.8717, 0.49, 0.0, 0.8717, 0.49, 0.0, 0.8717, 0.49, 0.0, 0.8717, 0.49, 0.0, 0.8717, 0.49, 0.0, 0.8717, 0.49, 0.0, 0.8717, 0.49, 0.0, 0.8717, 0.49, 0.0, 0.8717, 0.49, 0.0, 0.8717, 0.49, 0.0, 0.8717, 0.49, 0.0, 0.8717, 0.49, 0.0, 0.8717, 0.49, 0.0, 0.8717, 0.49, 0.0, 0.8717, 0.49, 0.0, 0.8717, 0.49, 0.0, 0.8717, 0.49, 0.0, 0.8717, 0.49, 0.0, 0.8717, 0.49, 0.0, 0.8717, 0.49, 0.0, 0.8717, 0.49, 0.0, 0.8717, 0.49, 0.0, 0.8717, 0.49])] * 3)])
me_empty_007 = bpy.data.meshes.new('Empty.007')
me_empty_007.from_pydata([(-2.099, -1.491, -0.006016), (2.342, -1.491, -0.006016), (0.1217, -1.491, -0.006016), (-2.099, -1.381, -2.393), (2.342, -1.381, -2.393), (0.1217, -1.381, -2.393), (1.232, -1.491, -0.006016), (2.342, -1.436, -1.2), (-0.9887, -1.491, -0.006016), (-2.099, -1.436, -1.2), (0.1217, -1.436, -1.2), (-0.9887, -1.381, -2.393), (1.232, -1.381, -2.393), (1.232, -1.436, -1.2), (-0.9887, -1.436, -1.2), (1.787, -1.491, -0.006016), (2.342, -1.464, -0.6028), (-0.4335, -1.491, -0.006016), (-2.099, -1.408, -1.796), (0.1217, -1.408, -1.796), (-1.544, -1.381, -2.393), (0.6769, -1.381, -2.393), (0.6769, -1.491, -0.006016), (2.342, -1.408, -1.796), (-1.544, -1.491, -0.006016), (-2.099, -1.464, -0.6028), (0.1217, -1.464, -0.6028), (-0.4335, -1.381, -2.393), (1.787, -1.381, -2.393), (1.232, -1.408, -1.796), (1.232, -1.464, -0.6028), (0.6769, -1.436, -1.2), (1.787, -1.436, -1.2), (-0.9887, -1.408, -1.796), (-0.9887, -1.464, -0.6028), (-1.544, -1.436, -1.2), (-0.4335, -1.436, -1.2), (-0.4335, -1.464, -0.6028), (-1.544, -1.464, -0.6028), (-1.544, -1.408, -1.796), (1.787, -1.464, -0.6028), (0.6769, -1.464, -0.6028), (0.6769, -1.408, -1.796), (1.787, -1.408, -1.796), (-0.4335, -1.408, -1.796)], [], [(44, 19, 5, 27), (43, 23, 4, 28), (42, 29, 12, 21), (41, 30, 13, 31), (40, 16, 7, 32), (39, 33, 11, 20), (38, 34, 14, 35), (37, 26, 10, 36), (34, 37, 36, 14), (8, 17, 37, 34), (17, 2, 26, 37), (25, 38, 35, 9), (0, 24, 38, 25), (24, 8, 34, 38), (18, 39, 20, 3), (9, 35, 39, 18), (35, 14, 33, 39), (30, 40, 32, 13), (6, 15, 40, 30), (15, 1, 16, 40), (26, 41, 31, 10), (2, 22, 41, 26), (22, 6, 30, 41), (19, 42, 21, 5), (10, 31, 42, 19), (31, 13, 29, 42), (29, 43, 28, 12), (13, 32, 43, 29), (32, 7, 23, 43), (33, 44, 27, 11), (14, 36, 44, 33), (36, 10, 19, 44)])
me_empty_007.polygons.foreach_set('use_smooth', [True] * 32)
_uv = me_empty_007.uv_layers.new(name='UVMap')
_uv.uv.foreach_set('vector', [0.4116, 0.1919, 0.5008, 0.1919, 0.501, 0.2332, 0.4192, 0.2332, 0.7684, 0.1919, 0.8577, 0.1919, 0.8278, 0.2332, 0.7461, 0.2332, 0.59, 0.1919, 0.6792, 0.1919, 0.6644, 0.2332, 0.5827, 0.2332, 0.6097, 0.08133, 0.719, 0.08133, 0.6971, 0.1422, 0.5988, 0.1422, 0.8283, 0.08133, 0.9376, 0.08133, 0.8936, 0.1422, 0.7953, 0.1422, 0.2331, 0.1919, 0.3224, 0.1919, 0.3375, 0.2332, 0.2558, 0.2332, 0.1724, 0.08133, 0.2817, 0.08133, 0.3041, 0.1422, 0.2058, 0.1422, 0.391, 0.08133, 0.5003, 0.08133, 0.5006, 0.1422, 0.4023, 0.1422, 0.2817, 0.08133, 0.391, 0.08133, 0.4023, 0.1422, 0.3041, 0.1422, 0.2537, 0.00503, 0.3769, 0.00503, 0.391, 0.08133, 0.2817, 0.08133, 0.3769, 0.00503, 0.5, 0.00503, 0.5003, 0.08133, 0.391, 0.08133, 0.06309, 0.08133, 0.1724, 0.08133, 0.2058, 0.1422, 0.1076, 0.1422, 0.007291, 0.00503, 0.1305, 0.00503, 0.1724, 0.08133, 0.06309, 0.08133, 0.1305, 0.00503, 0.2537, 0.00503, 0.2817, 0.08133, 0.1724, 0.08133, 0.1439, 0.1919, 0.2331, 0.1919, 0.2558, 0.2332, 0.1741, 0.2332, 0.1076, 0.1422, 0.2058, 0.1422, 0.2331, 0.1919, 0.1439, 0.1919, 0.2058, 0.1422, 0.3041, 0.1422, 0.3224, 0.1919, 0.2331, 0.1919, 0.719, 0.08133, 0.8283, 0.08133, 0.7953, 0.1422, 0.6971, 0.1422, 0.7464, 0.00503, 0.8696, 0.00503, 0.8283, 0.08133, 0.719, 0.08133, 0.8696, 0.00503, 0.9928, 0.00503, 0.9376, 0.08133, 0.8283, 0.08133, 0.5003, 0.08133, 0.6097, 0.08133, 0.5988, 0.1422, 0.5006, 0.1422, 0.5, 0.00503, 0.6232, 0.00503, 0.6097, 0.08133, 0.5003, 0.08133, 0.6232, 0.00503, 0.7464, 0.00503, 0.719, 0.08133, 0.6097, 0.08133, 0.5008, 0.1919, 0.59, 0.1919, 0.5827, 0.2332, 0.501, 0.2332, 0.5006, 0.1422, 0.5988, 0.1422, 0.59, 0.1919, 0.5008, 0.1919, 0.5988, 0.1422, 0.6971, 0.1422, 0.6792, 0.1919, 0.59, 0.1919, 0.6792, 0.1919, 0.7684, 0.1919, 0.7461, 0.2332, 0.6644, 0.2332, 0.6971, 0.1422, 0.7953, 0.1422, 0.7684, 0.1919, 0.6792, 0.1919, 0.7953, 0.1422, 0.8936, 0.1422, 0.8577, 0.1919, 0.7684, 0.1919, 0.3224, 0.1919, 0.4116, 0.1919, 0.4192, 0.2332, 0.3375, 0.2332, 0.3041, 0.1422, 0.4023, 0.1422, 0.4116, 0.1919, 0.3224, 0.1919, 0.4023, 0.1422, 0.5006, 0.1422, 0.5008, 0.1919, 0.4116, 0.1919])
me_empty_007.materials.append(mat_viena_landscape)
me_empty_007.update()
me_empty_007.normals_split_custom_set([tuple(v) for v in zip(*[iter([0.0, 0.9989, 0.04623, 0.0, 0.9989, 0.04623, 0.0, 0.9989, 0.04623, 0.0, 0.9989, 0.04623, 0.0, 0.9989, 0.04623, 0.0, 0.9989, 0.04623, 0.0, 0.9989, 0.04623, 0.0, 0.9989, 0.04623, 0.0, 0.9989, 0.04623, 0.0, 0.9989, 0.04623, 0.0, 0.9989, 0.04623, 0.0, 0.9989, 0.04623, 0.0, 0.9989, 0.04623, 0.0, 0.9989, 0.04623, 0.0, 0.9989, 0.04623, 0.0, 0.9989, 0.04623, 0.0, 0.9989, 0.04623, 0.0, 0.9989, 0.04623, 0.0, 0.9989, 0.04623, 0.0, 0.9989, 0.04623, 0.0, 0.9989, 0.04623, 0.0, 0.9989, 0.04623, 0.0, 0.9989, 0.04623, 0.0, 0.9989, 0.04623, 0.0, 0.9989, 0.04623, 0.0, 0.9989, 0.04623, 0.0, 0.9989, 0.04623, 0.0, 0.9989, 0.04623, 0.0, 0.9989, 0.04623, 0.0, 0.9989, 0.04623, 0.0, 0.9989, 0.04623, 0.0, 0.9989, 0.04623, 0.0, 0.9989, 0.04623, 0.0, 0.9989, 0.04623, 0.0, 0.9989, 0.04623, 0.0, 0.9989, 0.04623, 0.0, 0.9989, 0.04623, 0.0, 0.9989, 0.04623, 0.0, 0.9989, 0.04623, 0.0, 0.9989, 0.04623, 0.0, 0.9989, 0.04623, 0.0, 0.9989, 0.04623, 0.0, 0.9989, 0.04623, 0.0, 0.9989, 0.04623, 0.0, 0.9989, 0.04623, 0.0, 0.9989, 0.04623, 0.0, 0.9989, 0.04623, 0.0, 0.9989, 0.04623, 0.0, 0.9989, 0.04623, 0.0, 0.9989, 0.04623, 0.0, 0.9989, 0.04623, 0.0, 0.9989, 0.04623, 0.0, 0.9989, 0.04623, 0.0, 0.9989, 0.04623, 0.0, 0.9989, 0.04623, 0.0, 0.9989, 0.04623, 0.0, 0.9989, 0.04623, 0.0, 0.9989, 0.04623, 0.0, 0.9989, 0.04623, 0.0, 0.9989, 0.04623, 0.0, 0.9989, 0.04623, 0.0, 0.9989, 0.04623, 0.0, 0.9989, 0.04623, 0.0, 0.9989, 0.04623, 0.0, 0.9989, 0.04623, 0.0, 0.9989, 0.04623, 0.0, 0.9989, 0.04623, 0.0, 0.9989, 0.04623, 0.0, 0.9989, 0.04623, 0.0, 0.9989, 0.04623, 0.0, 0.9989, 0.04623, 0.0, 0.9989, 0.04623, 0.0, 0.9989, 0.04623, 0.0, 0.9989, 0.04623, 0.0, 0.9989, 0.04623, 0.0, 0.9989, 0.04623, 0.0, 0.9989, 0.04623, 0.0, 0.9989, 0.04623, 0.0, 0.9989, 0.04623, 0.0, 0.9989, 0.04623, 0.0, 0.9989, 0.04623, 0.0, 0.9989, 0.04623, 0.0, 0.9989, 0.04623, 0.0, 0.9989, 0.04623, 0.0, 0.9989, 0.04623, 0.0, 0.9989, 0.04623, 0.0, 0.9989, 0.04623, 0.0, 0.9989, 0.04623, 0.0, 0.9989, 0.04623, 0.0, 0.9989, 0.04623, 0.0, 0.9989, 0.04623, 0.0, 0.9989, 0.04623, 0.0, 0.9989, 0.04623, 0.0, 0.9989, 0.04623, 0.0, 0.9989, 0.04623, 0.0, 0.9989, 0.04623, 0.0, 0.9989, 0.04623, 0.0, 0.9989, 0.04623, 0.0, 0.9989, 0.04623, 0.0, 0.9989, 0.04623, 0.0, 0.9989, 0.04623, 0.0, 0.9989, 0.04623, 0.0, 0.9989, 0.04623, 0.0, 0.9989, 0.04623, 0.0, 0.9989, 0.04623, 0.0, 0.9989, 0.04623, 0.0, 0.9989, 0.04623, 0.0, 0.9989, 0.04623, 0.0, 0.9989, 0.04623, 0.0, 0.9989, 0.04623, 0.0, 0.9989, 0.04623, 0.0, 0.9989, 0.04623, 0.0, 0.9989, 0.04623, 0.0, 0.9989, 0.04623, 0.0, 0.9989, 0.04623, 0.0, 0.9989, 0.04623, 0.0, 0.9989, 0.04623, 0.0, 0.9989, 0.04623, 0.0, 0.9989, 0.04623, 0.0, 0.9989, 0.04623, 0.0, 0.9989, 0.04623, 0.0, 0.9989, 0.04623, 0.0, 0.9989, 0.04623, 0.0, 0.9989, 0.04623, 0.0, 0.9989, 0.04623, 0.0, 0.9989, 0.04623, 0.0, 0.9989, 0.04623, 0.0, 0.9989, 0.04623])] * 3)])
me_plane_012 = bpy.data.meshes.new('Plane.012')
me_plane_012.from_pydata([(-2.712, 0.0, -2.712), (2.712, 0.0, -2.712), (-2.712, 0.0, -0.9261), (2.712, 0.0, -0.8978), (-0.5315, 0.0, -0.8697), (-0.02181, 0.0, -0.6323), (1.242, 0.0, -0.6532), (1.947, 0.0, -0.8767)], [], [(0, 1, 3, 7, 6, 5, 4, 2)])
_uv = me_plane_012.uv_layers.new(name='UVMap')
_uv.uv.foreach_set('vector', [0.2236, -0.04602, 0.7764, -0.04602, 0.7764, 0.3193, 0.6984, 0.3235, 0.6265, 0.3685, 0.4978, 0.3727, 0.4458, 0.3249, 0.2236, 0.3136])
me_plane_012.materials.append(mat_dutch_landscape)
me_plane_012.update()
me_plane_013 = bpy.data.meshes.new('Plane.013')
me_plane_013.from_pydata([(-2.712, 0.0, -0.9261), (2.712, 0.0, -0.8978), (-0.5315, 0.0, -0.8697), (-0.02181, 0.0, -0.6323), (1.242, 0.0, -0.6532), (1.947, 0.0, -0.8767), (-2.712, 0.0, -0.3395), (2.712, 0.0, -0.3755)], [], [(0, 2, 3, 4, 5, 1, 7, 6)])
_uv = me_plane_013.uv_layers.new(name='UVMap')
_uv.uv.foreach_set('vector', [0.2236, 0.3136, 0.4458, 0.3249, 0.4978, 0.3727, 0.6265, 0.3685, 0.6984, 0.3235, 0.7764, 0.3193, 0.7764, 0.4244, 0.2236, 0.4317])
me_plane_013.materials.append(mat_dutch_landscape)
me_plane_013.update()
me_plane_014 = bpy.data.meshes.new('Plane.014')
me_plane_014.from_pydata([(-2.712, 0.0, -0.3395), (2.712, 0.0, -0.3755), (-2.712, 0.0, 0.02395), (2.712, 0.0, -0.02507)], [], [(0, 1, 3, 2)])
_uv = me_plane_014.uv_layers.new(name='UVMap')
_uv.uv.foreach_set('vector', [0.2236, 0.4317, 0.7764, 0.4244, 0.7764, 0.495, 0.2236, 0.5048])
me_plane_014.materials.append(mat_dutch_landscape)
me_plane_014.update()
me_plane_015 = bpy.data.meshes.new('Plane.015')
me_plane_015.from_pydata([(-2.712, 1.37, -0.1265), (2.712, 1.37, -0.1004), (-2.712, 1.37, 0.223), (2.712, 1.37, 0.2422)], [], [(0, 1, 3, 2)])
_uv = me_plane_015.uv_layers.new(name='UVMap')
_uv.uv.foreach_set('vector', [0.2236, 0.5048, 0.7764, 0.495, 0.7764, 0.5639, 0.2236, 0.5752])
me_plane_015.materials.append(mat_dutch_landscape)
me_plane_015.update()
me_plane_016 = bpy.data.meshes.new('Plane.016')
me_plane_016.from_pydata([(-2.712, 1.952, 0.1844), (2.712, 1.952, 0.2153), (-2.712, 1.952, 1.267), (2.712, 1.952, 1.284)], [], [(0, 1, 3, 2)])
_uv = me_plane_016.uv_layers.new(name='UVMap')
_uv.uv.foreach_set('vector', [0.2236, 0.5752, 0.7764, 0.5639, 0.7764, 0.7553, 0.2236, 0.7498])
me_plane_016.materials.append(mat_dutch_landscape)
me_plane_016.update()
me_plane_017 = bpy.data.meshes.new('Plane.017')
me_plane_017.from_pydata([(-2.712, -2.176, 3.921), (2.712, -2.455, 4.175), (-2.712, 1.952, 1.139), (2.712, 1.952, 1.166)], [], [(2, 3, 1, 0)])
_uv = me_plane_017.uv_layers.new(name='UVMap')
_uv.uv.foreach_set('vector', [0.2236, 0.7498, 0.7764, 0.7553, 0.7764, 1.046, 0.2236, 1.046])
me_plane_017.materials.append(mat_dutch_landscape)
me_plane_017.update()
me_plane_001 = bpy.data.meshes.new('Plane.001')
me_plane_001.from_pydata([(-1.0, -1.0, 0.0), (1.0, -1.0, 0.0), (-1.0, 1.0, 0.0), (1.0, 1.0, 0.0)], [], [(0, 1, 3, 2)])
_uv = me_plane_001.uv_layers.new(name='UVMap')
_uv.uv.foreach_set('vector', [0.0, 0.0, 1.0, 0.0, 1.0, 1.0, 0.0, 1.0])
me_plane_001.update()
me_plane_003 = bpy.data.meshes.new('Plane.003')
me_plane_003.from_pydata([(-1.0, -1.0, 0.0), (1.0, -1.0, 0.0), (-1.0, 1.0, 0.0), (1.0, 1.0, 0.0)], [], [(0, 1, 3, 2)])
_uv = me_plane_003.uv_layers.new(name='UVMap')
_uv.uv.foreach_set('vector', [0.0, 0.0, 1.0, 0.0, 1.0, 1.0, 0.0, 1.0])
me_plane_003.update()

# ---- objects
ob_camera = bpy.data.objects.new('Camera', cam_camera)
ob_light_001 = bpy.data.objects.new('Light.001', light_light_001)
ob_layer = bpy.data.objects.new('Layer', me_empty_001)
ob_layer_001 = bpy.data.objects.new('Layer.001', me_empty_005)
ob_layer_002 = bpy.data.objects.new('Layer.002', me_empty_006)
ob_layer_003 = bpy.data.objects.new('Layer.003', me_empty_007)
ob_layer_005 = bpy.data.objects.new('Layer.005', me_plane_012)
ob_plane_003 = bpy.data.objects.new('Plane.003', me_plane_013)
ob_plane_004 = bpy.data.objects.new('Plane.004', me_plane_014)
ob_plane_005 = bpy.data.objects.new('Plane.005', me_plane_015)
ob_plane_006 = bpy.data.objects.new('Plane.006', me_plane_016)
ob_plane_007 = bpy.data.objects.new('Plane.007', me_plane_017)
ob_test_landscape = bpy.data.objects.new('Test Landscape', me_plane_001)
ob_dutch_landscape = bpy.data.objects.new('Dutch Landscape', me_plane_003)

# ---- transforms, parenting, visibility, modifiers, constraints
ob_camera.location = (0.02706, -6.565, 0.1217)
ob_camera.rotation_euler = (1.571, -0.0, 0.0)
ob_camera.lock_rotations_4d = False
ob_camera.empty_display_type = 'ARROWS'
ob_camera.color = (0.0, 0.0, 0.0, 0.0)
ob_camera.hide_select = True
ob_camera.hide_render = True
ob_camera.display_type = 'WIRE'
ob_camera.lineart.crease_threshold = 0.0
ob_light_001.location = (4.076, 1.731, 5.904)
ob_light_001.rotation_euler = (0.6503, 0.05522, 1.866)
ob_light_001.lock_rotations_4d = False
ob_light_001.empty_display_type = 'ARROWS'
ob_light_001.color = (0.0, 0.0, 0.0, 0.0)
ob_light_001.lineart.crease_threshold = 0.0
ob_layer.location = (-0.164, -0.4587, 0.05085)
ob_layer.rotation_euler = (1.571, -0.0, 0.0)
ob_layer.scale = (1.225, 1.225, 1.225)
ob_layer.color = (0.8, 0.8, 0.8, 1.0)
ob_layer_001.location = (-0.164, -0.4587, 0.05085)
ob_layer_001.rotation_euler = (1.571, -0.0, 0.0)
ob_layer_001.scale = (1.225, 1.225, 1.225)
ob_layer_001.color = (0.8, 0.8, 0.8, 1.0)
_m = ob_layer_001.modifiers.new('GeometryNodes', 'NODES')
_m.node_group = None
ob_layer_002.location = (-0.164, -0.4587, 0.05085)
ob_layer_002.rotation_euler = (1.571, -0.0, 0.0)
ob_layer_002.scale = (1.225, 1.225, 1.225)
ob_layer_002.color = (0.8, 0.8, 0.8, 1.0)
ob_layer_003.location = (-0.164, -0.4587, 0.05085)
ob_layer_003.rotation_euler = (1.571, -0.0, 0.0)
ob_layer_003.scale = (1.225, 1.225, 1.225)
ob_layer_003.color = (0.8, 0.8, 0.8, 1.0)
ob_layer_005.location = (0.0, -1.409, 0.06868)
ob_plane_003.location = (0.0, 0.8082, -0.4084)
ob_plane_004.location = (0.0, 1.706, -0.5185)
ob_plane_005.location = (0.0, 2.824, -0.5798)
ob_plane_006.location = (0.0, 2.824, -0.5924)
ob_plane_007.location = (0.0, 2.824, -0.4877)
ob_test_landscape.location = (-5.672, 0.03675, 0.0)
_m = ob_test_landscape.modifiers.new('GeometryNodes', 'NODES')
_m.node_group = ng_geometry_nodes_001
_gi = [s.identifier for s in ng_geometry_nodes_001.interface.items_tree if s.item_type == 'SOCKET' and s.in_out == 'INPUT']
_m[_gi[1]] = 3  # Count
_m[_gi[2]] = col_viena_landscape  # Collection
_m[_gi[3]] = (5.43, 0.0, 0.0)  # Offset
ob_dutch_landscape.location = (-5.672, 0.03675, 0.0)
_m = ob_dutch_landscape.modifiers.new('GeometryNodes', 'NODES')
_m.node_group = ng_geometry_nodes_001
_gi = [s.identifier for s in ng_geometry_nodes_001.interface.items_tree if s.item_type == 'SOCKET' and s.in_out == 'INPUT']
_m[_gi[1]] = 3  # Count
_m[_gi[2]] = col_dutch_landscape  # Collection
_m[_gi[3]] = (5.43, 0.0, 0.0)  # Offset

# ---- collection membership
scene.collection.objects.link(ob_camera)
scene.collection.objects.link(ob_light_001)
col_viena_landscape.objects.link(ob_layer)
col_viena_landscape.objects.link(ob_layer_001)
col_viena_landscape.objects.link(ob_layer_002)
col_viena_landscape.objects.link(ob_layer_003)
col_dutch_landscape.objects.link(ob_layer_005)
col_dutch_landscape.objects.link(ob_plane_003)
col_dutch_landscape.objects.link(ob_plane_004)
col_dutch_landscape.objects.link(ob_plane_005)
col_dutch_landscape.objects.link(ob_plane_006)
col_dutch_landscape.objects.link(ob_plane_007)
col_arrays.objects.link(ob_test_landscape)
col_arrays.objects.link(ob_dutch_landscape)

# ---- scene / render settings (as saved in the file)
scene.camera = ob_camera
scene.frame_start = 1; scene.frame_end = 250; scene.frame_set(28)
scene.render.engine = 'BLENDER_EEVEE_NEXT'
scene.render.resolution_x = 480
scene.render.resolution_y = 360
scene.render.bake_bias = 0.0
scene.render.bake_samples = 0
bpy.context.view_layer.update()
